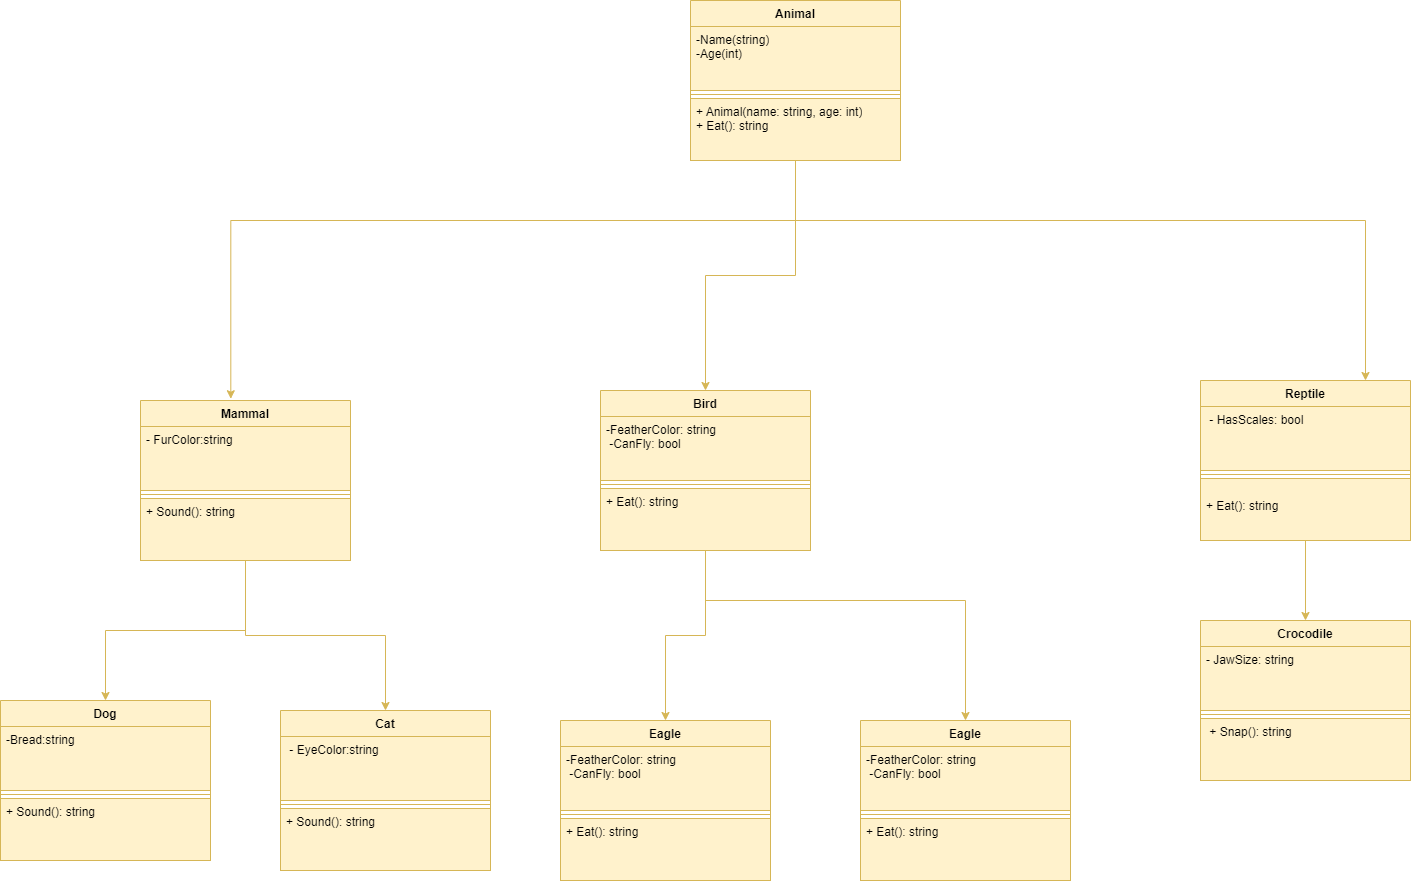

The diagram above was exported from draw.io. Its source (the exported page's mxGraphModel, read from the mxfile embedded in the PNG):
<mxGraphModel dx="2104" dy="2160" grid="1" gridSize="10" guides="1" tooltips="1" connect="1" arrows="1" fold="1" page="1" pageScale="1" pageWidth="850" pageHeight="1100" math="0" shadow="0">
  <root>
    <mxCell id="0" />
    <mxCell id="1" parent="0" />
    <mxCell id="edpa-1LvX00RK78HxYRH-24" style="edgeStyle=orthogonalEdgeStyle;rounded=0;orthogonalLoop=1;jettySize=auto;html=1;entryX=0.43;entryY=-0.011;entryDx=0;entryDy=0;entryPerimeter=0;fillColor=#fff2cc;strokeColor=#d6b656;" edge="1" parent="1" source="edpa-1LvX00RK78HxYRH-4" target="edpa-1LvX00RK78HxYRH-9">
      <mxGeometry relative="1" as="geometry">
        <Array as="points">
          <mxPoint x="805" y="140" />
          <mxPoint x="240" y="140" />
        </Array>
      </mxGeometry>
    </mxCell>
    <mxCell id="edpa-1LvX00RK78HxYRH-30" value="" style="edgeStyle=orthogonalEdgeStyle;rounded=0;orthogonalLoop=1;jettySize=auto;html=1;fillColor=#fff2cc;strokeColor=#d6b656;" edge="1" parent="1" source="edpa-1LvX00RK78HxYRH-4" target="edpa-1LvX00RK78HxYRH-26">
      <mxGeometry relative="1" as="geometry" />
    </mxCell>
    <mxCell id="edpa-1LvX00RK78HxYRH-46" value="" style="edgeStyle=orthogonalEdgeStyle;rounded=0;orthogonalLoop=1;jettySize=auto;html=1;fillColor=#fff2cc;strokeColor=#d6b656;" edge="1" parent="1" source="edpa-1LvX00RK78HxYRH-4" target="edpa-1LvX00RK78HxYRH-42">
      <mxGeometry relative="1" as="geometry">
        <Array as="points">
          <mxPoint x="1375" y="140" />
        </Array>
      </mxGeometry>
    </mxCell>
    <mxCell id="edpa-1LvX00RK78HxYRH-4" value="Animal" style="swimlane;fontStyle=1;align=center;verticalAlign=top;childLayout=stackLayout;horizontal=1;startSize=26;horizontalStack=0;resizeParent=1;resizeParentMax=0;resizeLast=0;collapsible=1;marginBottom=0;whiteSpace=wrap;html=1;fillColor=#fff2cc;strokeColor=#d6b656;" vertex="1" parent="1">
      <mxGeometry x="700" y="-80" width="210" height="160" as="geometry" />
    </mxCell>
    <mxCell id="edpa-1LvX00RK78HxYRH-5" value="-Name(string)&lt;br&gt;-Age(int)" style="text;strokeColor=#d6b656;fillColor=#fff2cc;align=left;verticalAlign=top;spacingLeft=4;spacingRight=4;overflow=hidden;rotatable=0;points=[[0,0.5],[1,0.5]];portConstraint=eastwest;whiteSpace=wrap;html=1;" vertex="1" parent="edpa-1LvX00RK78HxYRH-4">
      <mxGeometry y="26" width="210" height="64" as="geometry" />
    </mxCell>
    <mxCell id="edpa-1LvX00RK78HxYRH-6" value="" style="line;strokeWidth=1;fillColor=#fff2cc;align=left;verticalAlign=middle;spacingTop=-1;spacingLeft=3;spacingRight=3;rotatable=0;labelPosition=right;points=[];portConstraint=eastwest;strokeColor=#d6b656;" vertex="1" parent="edpa-1LvX00RK78HxYRH-4">
      <mxGeometry y="90" width="210" height="8" as="geometry" />
    </mxCell>
    <mxCell id="edpa-1LvX00RK78HxYRH-7" value="&lt;div&gt;+ Animal(name: string, age: int)&lt;/div&gt;&lt;div&gt;+ Eat(): string&lt;/div&gt;" style="text;strokeColor=#d6b656;fillColor=#fff2cc;align=left;verticalAlign=top;spacingLeft=4;spacingRight=4;overflow=hidden;rotatable=0;points=[[0,0.5],[1,0.5]];portConstraint=eastwest;whiteSpace=wrap;html=1;" vertex="1" parent="edpa-1LvX00RK78HxYRH-4">
      <mxGeometry y="98" width="210" height="62" as="geometry" />
    </mxCell>
    <mxCell id="edpa-1LvX00RK78HxYRH-47" style="edgeStyle=orthogonalEdgeStyle;rounded=0;orthogonalLoop=1;jettySize=auto;html=1;fillColor=#fff2cc;strokeColor=#d6b656;" edge="1" parent="1" source="edpa-1LvX00RK78HxYRH-9" target="edpa-1LvX00RK78HxYRH-17">
      <mxGeometry relative="1" as="geometry" />
    </mxCell>
    <mxCell id="edpa-1LvX00RK78HxYRH-48" style="edgeStyle=orthogonalEdgeStyle;rounded=0;orthogonalLoop=1;jettySize=auto;html=1;entryX=0.5;entryY=0;entryDx=0;entryDy=0;fillColor=#fff2cc;strokeColor=#d6b656;" edge="1" parent="1" source="edpa-1LvX00RK78HxYRH-9" target="edpa-1LvX00RK78HxYRH-13">
      <mxGeometry relative="1" as="geometry" />
    </mxCell>
    <mxCell id="edpa-1LvX00RK78HxYRH-9" value="Mammal" style="swimlane;fontStyle=1;align=center;verticalAlign=top;childLayout=stackLayout;horizontal=1;startSize=26;horizontalStack=0;resizeParent=1;resizeParentMax=0;resizeLast=0;collapsible=1;marginBottom=0;whiteSpace=wrap;html=1;fillColor=#fff2cc;strokeColor=#d6b656;" vertex="1" parent="1">
      <mxGeometry x="150" y="320" width="210" height="160" as="geometry" />
    </mxCell>
    <mxCell id="edpa-1LvX00RK78HxYRH-10" value="- FurColor:string" style="text;strokeColor=#d6b656;fillColor=#fff2cc;align=left;verticalAlign=top;spacingLeft=4;spacingRight=4;overflow=hidden;rotatable=0;points=[[0,0.5],[1,0.5]];portConstraint=eastwest;whiteSpace=wrap;html=1;" vertex="1" parent="edpa-1LvX00RK78HxYRH-9">
      <mxGeometry y="26" width="210" height="64" as="geometry" />
    </mxCell>
    <mxCell id="edpa-1LvX00RK78HxYRH-11" value="" style="line;strokeWidth=1;fillColor=#fff2cc;align=left;verticalAlign=middle;spacingTop=-1;spacingLeft=3;spacingRight=3;rotatable=0;labelPosition=right;points=[];portConstraint=eastwest;strokeColor=#d6b656;" vertex="1" parent="edpa-1LvX00RK78HxYRH-9">
      <mxGeometry y="90" width="210" height="8" as="geometry" />
    </mxCell>
    <mxCell id="edpa-1LvX00RK78HxYRH-12" value="+ Sound(): string&amp;nbsp; &amp;nbsp;&amp;nbsp; " style="text;strokeColor=#d6b656;fillColor=#fff2cc;align=left;verticalAlign=top;spacingLeft=4;spacingRight=4;overflow=hidden;rotatable=0;points=[[0,0.5],[1,0.5]];portConstraint=eastwest;whiteSpace=wrap;html=1;" vertex="1" parent="edpa-1LvX00RK78HxYRH-9">
      <mxGeometry y="98" width="210" height="62" as="geometry" />
    </mxCell>
    <mxCell id="edpa-1LvX00RK78HxYRH-13" value="Cat" style="swimlane;fontStyle=1;align=center;verticalAlign=top;childLayout=stackLayout;horizontal=1;startSize=26;horizontalStack=0;resizeParent=1;resizeParentMax=0;resizeLast=0;collapsible=1;marginBottom=0;whiteSpace=wrap;html=1;fillColor=#fff2cc;strokeColor=#d6b656;" vertex="1" parent="1">
      <mxGeometry x="290" y="630" width="210" height="160" as="geometry" />
    </mxCell>
    <mxCell id="edpa-1LvX00RK78HxYRH-14" value="&amp;nbsp;- EyeColor:string" style="text;strokeColor=#d6b656;fillColor=#fff2cc;align=left;verticalAlign=top;spacingLeft=4;spacingRight=4;overflow=hidden;rotatable=0;points=[[0,0.5],[1,0.5]];portConstraint=eastwest;whiteSpace=wrap;html=1;" vertex="1" parent="edpa-1LvX00RK78HxYRH-13">
      <mxGeometry y="26" width="210" height="64" as="geometry" />
    </mxCell>
    <mxCell id="edpa-1LvX00RK78HxYRH-15" value="" style="line;strokeWidth=1;fillColor=#fff2cc;align=left;verticalAlign=middle;spacingTop=-1;spacingLeft=3;spacingRight=3;rotatable=0;labelPosition=right;points=[];portConstraint=eastwest;strokeColor=#d6b656;" vertex="1" parent="edpa-1LvX00RK78HxYRH-13">
      <mxGeometry y="90" width="210" height="8" as="geometry" />
    </mxCell>
    <mxCell id="edpa-1LvX00RK78HxYRH-16" value="+ Sound(): string&amp;nbsp; &amp;nbsp;&amp;nbsp; " style="text;strokeColor=#d6b656;fillColor=#fff2cc;align=left;verticalAlign=top;spacingLeft=4;spacingRight=4;overflow=hidden;rotatable=0;points=[[0,0.5],[1,0.5]];portConstraint=eastwest;whiteSpace=wrap;html=1;" vertex="1" parent="edpa-1LvX00RK78HxYRH-13">
      <mxGeometry y="98" width="210" height="62" as="geometry" />
    </mxCell>
    <mxCell id="edpa-1LvX00RK78HxYRH-17" value="Dog" style="swimlane;fontStyle=1;align=center;verticalAlign=top;childLayout=stackLayout;horizontal=1;startSize=26;horizontalStack=0;resizeParent=1;resizeParentMax=0;resizeLast=0;collapsible=1;marginBottom=0;whiteSpace=wrap;html=1;fillColor=#fff2cc;strokeColor=#d6b656;" vertex="1" parent="1">
      <mxGeometry x="10" y="620" width="210" height="160" as="geometry" />
    </mxCell>
    <mxCell id="edpa-1LvX00RK78HxYRH-18" value="-Bread:string" style="text;strokeColor=#d6b656;fillColor=#fff2cc;align=left;verticalAlign=top;spacingLeft=4;spacingRight=4;overflow=hidden;rotatable=0;points=[[0,0.5],[1,0.5]];portConstraint=eastwest;whiteSpace=wrap;html=1;" vertex="1" parent="edpa-1LvX00RK78HxYRH-17">
      <mxGeometry y="26" width="210" height="64" as="geometry" />
    </mxCell>
    <mxCell id="edpa-1LvX00RK78HxYRH-19" value="" style="line;strokeWidth=1;fillColor=#fff2cc;align=left;verticalAlign=middle;spacingTop=-1;spacingLeft=3;spacingRight=3;rotatable=0;labelPosition=right;points=[];portConstraint=eastwest;strokeColor=#d6b656;" vertex="1" parent="edpa-1LvX00RK78HxYRH-17">
      <mxGeometry y="90" width="210" height="8" as="geometry" />
    </mxCell>
    <mxCell id="edpa-1LvX00RK78HxYRH-20" value="+ Sound(): string&amp;nbsp; &amp;nbsp;&amp;nbsp; " style="text;strokeColor=#d6b656;fillColor=#fff2cc;align=left;verticalAlign=top;spacingLeft=4;spacingRight=4;overflow=hidden;rotatable=0;points=[[0,0.5],[1,0.5]];portConstraint=eastwest;whiteSpace=wrap;html=1;" vertex="1" parent="edpa-1LvX00RK78HxYRH-17">
      <mxGeometry y="98" width="210" height="62" as="geometry" />
    </mxCell>
    <mxCell id="edpa-1LvX00RK78HxYRH-49" style="edgeStyle=orthogonalEdgeStyle;rounded=0;orthogonalLoop=1;jettySize=auto;html=1;fillColor=#fff2cc;strokeColor=#d6b656;" edge="1" parent="1" source="edpa-1LvX00RK78HxYRH-26" target="edpa-1LvX00RK78HxYRH-31">
      <mxGeometry relative="1" as="geometry" />
    </mxCell>
    <mxCell id="edpa-1LvX00RK78HxYRH-50" style="edgeStyle=orthogonalEdgeStyle;rounded=0;orthogonalLoop=1;jettySize=auto;html=1;entryX=0.5;entryY=0;entryDx=0;entryDy=0;fillColor=#fff2cc;strokeColor=#d6b656;" edge="1" parent="1" source="edpa-1LvX00RK78HxYRH-26" target="edpa-1LvX00RK78HxYRH-37">
      <mxGeometry relative="1" as="geometry">
        <Array as="points">
          <mxPoint x="715" y="520" />
          <mxPoint x="975" y="520" />
        </Array>
      </mxGeometry>
    </mxCell>
    <mxCell id="edpa-1LvX00RK78HxYRH-26" value="Bird" style="swimlane;fontStyle=1;align=center;verticalAlign=top;childLayout=stackLayout;horizontal=1;startSize=26;horizontalStack=0;resizeParent=1;resizeParentMax=0;resizeLast=0;collapsible=1;marginBottom=0;whiteSpace=wrap;html=1;fillColor=#fff2cc;strokeColor=#d6b656;" vertex="1" parent="1">
      <mxGeometry x="610" y="310" width="210" height="160" as="geometry" />
    </mxCell>
    <mxCell id="edpa-1LvX00RK78HxYRH-27" value="&lt;div&gt;&lt;span style=&quot;background-color: initial;&quot;&gt;-FeatherColor: string&lt;/span&gt;&lt;br&gt;&lt;/div&gt;&lt;div&gt;&amp;nbsp;-CanFly: bool&amp;nbsp;&lt;/div&gt;" style="text;strokeColor=#d6b656;fillColor=#fff2cc;align=left;verticalAlign=top;spacingLeft=4;spacingRight=4;overflow=hidden;rotatable=0;points=[[0,0.5],[1,0.5]];portConstraint=eastwest;whiteSpace=wrap;html=1;" vertex="1" parent="edpa-1LvX00RK78HxYRH-26">
      <mxGeometry y="26" width="210" height="64" as="geometry" />
    </mxCell>
    <mxCell id="edpa-1LvX00RK78HxYRH-28" value="" style="line;strokeWidth=1;fillColor=#fff2cc;align=left;verticalAlign=middle;spacingTop=-1;spacingLeft=3;spacingRight=3;rotatable=0;labelPosition=right;points=[];portConstraint=eastwest;strokeColor=#d6b656;" vertex="1" parent="edpa-1LvX00RK78HxYRH-26">
      <mxGeometry y="90" width="210" height="8" as="geometry" />
    </mxCell>
    <mxCell id="edpa-1LvX00RK78HxYRH-29" value="&lt;div&gt;&lt;span style=&quot;background-color: initial;&quot;&gt;+ Eat(): string&lt;/span&gt;&lt;br&gt;&lt;/div&gt;" style="text;strokeColor=#d6b656;fillColor=#fff2cc;align=left;verticalAlign=top;spacingLeft=4;spacingRight=4;overflow=hidden;rotatable=0;points=[[0,0.5],[1,0.5]];portConstraint=eastwest;whiteSpace=wrap;html=1;" vertex="1" parent="edpa-1LvX00RK78HxYRH-26">
      <mxGeometry y="98" width="210" height="62" as="geometry" />
    </mxCell>
    <mxCell id="edpa-1LvX00RK78HxYRH-31" value="Eagle " style="swimlane;fontStyle=1;align=center;verticalAlign=top;childLayout=stackLayout;horizontal=1;startSize=26;horizontalStack=0;resizeParent=1;resizeParentMax=0;resizeLast=0;collapsible=1;marginBottom=0;whiteSpace=wrap;html=1;fillColor=#fff2cc;strokeColor=#d6b656;" vertex="1" parent="1">
      <mxGeometry x="570" y="640" width="210" height="160" as="geometry" />
    </mxCell>
    <mxCell id="edpa-1LvX00RK78HxYRH-32" value="&lt;div&gt;&lt;span style=&quot;background-color: initial;&quot;&gt;-FeatherColor: string&lt;/span&gt;&lt;br&gt;&lt;/div&gt;&lt;div&gt;&amp;nbsp;-CanFly: bool&amp;nbsp;&lt;/div&gt;" style="text;strokeColor=#d6b656;fillColor=#fff2cc;align=left;verticalAlign=top;spacingLeft=4;spacingRight=4;overflow=hidden;rotatable=0;points=[[0,0.5],[1,0.5]];portConstraint=eastwest;whiteSpace=wrap;html=1;" vertex="1" parent="edpa-1LvX00RK78HxYRH-31">
      <mxGeometry y="26" width="210" height="64" as="geometry" />
    </mxCell>
    <mxCell id="edpa-1LvX00RK78HxYRH-33" value="" style="line;strokeWidth=1;fillColor=#fff2cc;align=left;verticalAlign=middle;spacingTop=-1;spacingLeft=3;spacingRight=3;rotatable=0;labelPosition=right;points=[];portConstraint=eastwest;strokeColor=#d6b656;" vertex="1" parent="edpa-1LvX00RK78HxYRH-31">
      <mxGeometry y="90" width="210" height="8" as="geometry" />
    </mxCell>
    <mxCell id="edpa-1LvX00RK78HxYRH-34" value="&lt;div&gt;&lt;span style=&quot;background-color: initial;&quot;&gt;+ Eat(): string&lt;/span&gt;&lt;br&gt;&lt;/div&gt;" style="text;strokeColor=#d6b656;fillColor=#fff2cc;align=left;verticalAlign=top;spacingLeft=4;spacingRight=4;overflow=hidden;rotatable=0;points=[[0,0.5],[1,0.5]];portConstraint=eastwest;whiteSpace=wrap;html=1;" vertex="1" parent="edpa-1LvX00RK78HxYRH-31">
      <mxGeometry y="98" width="210" height="62" as="geometry" />
    </mxCell>
    <mxCell id="edpa-1LvX00RK78HxYRH-37" value="Eagle " style="swimlane;fontStyle=1;align=center;verticalAlign=top;childLayout=stackLayout;horizontal=1;startSize=26;horizontalStack=0;resizeParent=1;resizeParentMax=0;resizeLast=0;collapsible=1;marginBottom=0;whiteSpace=wrap;html=1;fillColor=#fff2cc;strokeColor=#d6b656;" vertex="1" parent="1">
      <mxGeometry x="870" y="640" width="210" height="160" as="geometry" />
    </mxCell>
    <mxCell id="edpa-1LvX00RK78HxYRH-38" value="&lt;div&gt;&lt;span style=&quot;background-color: initial;&quot;&gt;-FeatherColor: string&lt;/span&gt;&lt;br&gt;&lt;/div&gt;&lt;div&gt;&amp;nbsp;-CanFly: bool&amp;nbsp;&lt;/div&gt;" style="text;strokeColor=#d6b656;fillColor=#fff2cc;align=left;verticalAlign=top;spacingLeft=4;spacingRight=4;overflow=hidden;rotatable=0;points=[[0,0.5],[1,0.5]];portConstraint=eastwest;whiteSpace=wrap;html=1;" vertex="1" parent="edpa-1LvX00RK78HxYRH-37">
      <mxGeometry y="26" width="210" height="64" as="geometry" />
    </mxCell>
    <mxCell id="edpa-1LvX00RK78HxYRH-39" value="" style="line;strokeWidth=1;fillColor=#fff2cc;align=left;verticalAlign=middle;spacingTop=-1;spacingLeft=3;spacingRight=3;rotatable=0;labelPosition=right;points=[];portConstraint=eastwest;strokeColor=#d6b656;" vertex="1" parent="edpa-1LvX00RK78HxYRH-37">
      <mxGeometry y="90" width="210" height="8" as="geometry" />
    </mxCell>
    <mxCell id="edpa-1LvX00RK78HxYRH-40" value="&lt;div&gt;&lt;span style=&quot;background-color: initial;&quot;&gt;+ Eat(): string&lt;/span&gt;&lt;br&gt;&lt;/div&gt;" style="text;strokeColor=#d6b656;fillColor=#fff2cc;align=left;verticalAlign=top;spacingLeft=4;spacingRight=4;overflow=hidden;rotatable=0;points=[[0,0.5],[1,0.5]];portConstraint=eastwest;whiteSpace=wrap;html=1;" vertex="1" parent="edpa-1LvX00RK78HxYRH-37">
      <mxGeometry y="98" width="210" height="62" as="geometry" />
    </mxCell>
    <mxCell id="edpa-1LvX00RK78HxYRH-55" value="" style="edgeStyle=orthogonalEdgeStyle;rounded=0;orthogonalLoop=1;jettySize=auto;html=1;fillColor=#fff2cc;strokeColor=#d6b656;" edge="1" parent="1" source="edpa-1LvX00RK78HxYRH-42" target="edpa-1LvX00RK78HxYRH-51">
      <mxGeometry relative="1" as="geometry" />
    </mxCell>
    <mxCell id="edpa-1LvX00RK78HxYRH-42" value="Reptile" style="swimlane;fontStyle=1;align=center;verticalAlign=top;childLayout=stackLayout;horizontal=1;startSize=26;horizontalStack=0;resizeParent=1;resizeParentMax=0;resizeLast=0;collapsible=1;marginBottom=0;whiteSpace=wrap;html=1;fillColor=#fff2cc;strokeColor=#d6b656;" vertex="1" parent="1">
      <mxGeometry x="1210" y="300" width="210" height="160" as="geometry" />
    </mxCell>
    <mxCell id="edpa-1LvX00RK78HxYRH-43" value="&amp;nbsp;- HasScales: bool&amp;nbsp;&amp;nbsp;" style="text;strokeColor=#d6b656;fillColor=#fff2cc;align=left;verticalAlign=top;spacingLeft=4;spacingRight=4;overflow=hidden;rotatable=0;points=[[0,0.5],[1,0.5]];portConstraint=eastwest;whiteSpace=wrap;html=1;" vertex="1" parent="edpa-1LvX00RK78HxYRH-42">
      <mxGeometry y="26" width="210" height="64" as="geometry" />
    </mxCell>
    <mxCell id="edpa-1LvX00RK78HxYRH-44" value="" style="line;strokeWidth=1;fillColor=#fff2cc;align=left;verticalAlign=middle;spacingTop=-1;spacingLeft=3;spacingRight=3;rotatable=0;labelPosition=right;points=[];portConstraint=eastwest;strokeColor=#d6b656;" vertex="1" parent="edpa-1LvX00RK78HxYRH-42">
      <mxGeometry y="90" width="210" height="8" as="geometry" />
    </mxCell>
    <mxCell id="edpa-1LvX00RK78HxYRH-45" value="&lt;div&gt;&lt;br&gt;&lt;/div&gt;&lt;div&gt;+ Eat(): string&amp;nbsp;&lt;/div&gt;" style="text;strokeColor=#d6b656;fillColor=#fff2cc;align=left;verticalAlign=top;spacingLeft=4;spacingRight=4;overflow=hidden;rotatable=0;points=[[0,0.5],[1,0.5]];portConstraint=eastwest;whiteSpace=wrap;html=1;" vertex="1" parent="edpa-1LvX00RK78HxYRH-42">
      <mxGeometry y="98" width="210" height="62" as="geometry" />
    </mxCell>
    <mxCell id="edpa-1LvX00RK78HxYRH-51" value="Crocodile" style="swimlane;fontStyle=1;align=center;verticalAlign=top;childLayout=stackLayout;horizontal=1;startSize=26;horizontalStack=0;resizeParent=1;resizeParentMax=0;resizeLast=0;collapsible=1;marginBottom=0;whiteSpace=wrap;html=1;fillColor=#fff2cc;strokeColor=#d6b656;" vertex="1" parent="1">
      <mxGeometry x="1210" y="540" width="210" height="160" as="geometry" />
    </mxCell>
    <mxCell id="edpa-1LvX00RK78HxYRH-52" value="&lt;div&gt;- JawSize: string&amp;nbsp; &amp;nbsp; &amp;nbsp; &amp;nbsp; &amp;nbsp; &amp;nbsp; &amp;nbsp; &amp;nbsp; &amp;nbsp; &amp;nbsp; &amp;nbsp;&amp;nbsp;&lt;/div&gt;&lt;div&gt;&lt;br&gt;&lt;/div&gt;" style="text;strokeColor=#d6b656;fillColor=#fff2cc;align=left;verticalAlign=top;spacingLeft=4;spacingRight=4;overflow=hidden;rotatable=0;points=[[0,0.5],[1,0.5]];portConstraint=eastwest;whiteSpace=wrap;html=1;" vertex="1" parent="edpa-1LvX00RK78HxYRH-51">
      <mxGeometry y="26" width="210" height="64" as="geometry" />
    </mxCell>
    <mxCell id="edpa-1LvX00RK78HxYRH-53" value="" style="line;strokeWidth=1;fillColor=#fff2cc;align=left;verticalAlign=middle;spacingTop=-1;spacingLeft=3;spacingRight=3;rotatable=0;labelPosition=right;points=[];portConstraint=eastwest;strokeColor=#d6b656;" vertex="1" parent="edpa-1LvX00RK78HxYRH-51">
      <mxGeometry y="90" width="210" height="8" as="geometry" />
    </mxCell>
    <mxCell id="edpa-1LvX00RK78HxYRH-54" value="&lt;div&gt;&lt;span style=&quot;background-color: initial;&quot;&gt;&amp;nbsp;+ Snap(): string&lt;/span&gt;&lt;/div&gt;" style="text;strokeColor=#d6b656;fillColor=#fff2cc;align=left;verticalAlign=top;spacingLeft=4;spacingRight=4;overflow=hidden;rotatable=0;points=[[0,0.5],[1,0.5]];portConstraint=eastwest;whiteSpace=wrap;html=1;" vertex="1" parent="edpa-1LvX00RK78HxYRH-51">
      <mxGeometry y="98" width="210" height="62" as="geometry" />
    </mxCell>
  </root>
</mxGraphModel>